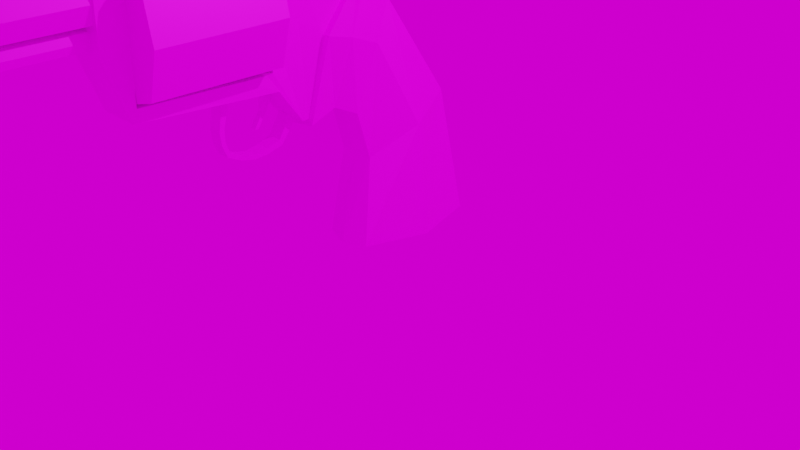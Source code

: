 # Source: Revolver.blend  (saved by Blender 3.2.14; exported with 4.5.12 LTS)
import bpy
from mathutils import Matrix  # noqa: F401  (used for matrix-valued properties, if any)

bpy.ops.wm.read_factory_settings(use_empty=True)
scene = bpy.context.scene
scene.name = 'Scene'

# ---- collections
col_collection = bpy.data.collections.new('Collection'); scene.collection.children.link(col_collection)

# ---- images (referenced by path relative to the original .blend; pixels are not part of the script)
import os
ASSET_DIR = os.environ.get("B2B_ASSET_DIR", "")  # directory of the original .blend (textures are referenced by path, not embedded)
HERE = os.path.dirname(os.path.abspath(__file__))  # packed textures are extracted next to this script under _unpacked/

def load_image(name, relpath, width, height, colorspace="sRGB"):
    """Load a texture the original file referenced (path relative to the .blend, or extracted next to this script)."""
    p = next((c for c in (os.path.join(HERE, relpath), os.path.join(ASSET_DIR, relpath)) if relpath and os.path.exists(c)), "")
    if p:
        img = bpy.data.images.load(p, check_existing=True)
        img.name = name
    else:  # same state as the original file: an image datablock whose file is absent (Cycles renders it pink)
        img = bpy.data.images.new(name, width, height)
        img.source = "FILE"
        img.filepath = "//" + (relpath or name)
    img.colorspace_settings.name = colorspace
    return img
img_revolvertexture_png_001 = load_image('RevolverTexture.png.001', 'RevolverTexture.png', 1024, 1024, 'sRGB')
img_pixeltexturegrid_128_png = load_image('PixelTextureGrid_128.png', 'PixelTextureGrid_256.png', 1024, 1024, 'sRGB')

# ---- materials (node trees are filled in below, after node groups)
mat_material_002 = bpy.data.materials.new('Material.002')
mat_material_002.use_transparent_shadow = False

# ---- material node trees
mat_material_002.use_nodes = True; mat_material_002.node_tree.nodes.clear()
_N = mat_material_002.node_tree.nodes; _L = mat_material_002.node_tree.links
n0 = _N.new('ShaderNodeOutputMaterial'); n0.name = 'Material Output'; n0.location = (300, 300)
n1 = _N.new('ShaderNodeBsdfPrincipled'); n1.name = 'Principled BSDF'; n1.location = (10, 300)
n1.distribution = 'GGX'
n1.subsurface_method = 'RANDOM_WALK_SKIN'
n1.inputs[1].default_value = 0.3937
n1.inputs[2].default_value = 0.4685
n1.inputs[3].default_value = 1.45
n1.inputs[11].default_value = 1.949
n1.inputs[13].default_value = 0.3307
n1.inputs[27].default_value = (0.0, 0.0, 0.0, 1.0)
n1.inputs[28].default_value = 1.0
n2 = _N.new('ShaderNodeTexImage'); n2.name = 'Image Texture'; n2.location = (-280, 280)
n2.image = img_revolvertexture_png_001
n2.interpolation = 'Closest'
n3 = _N.new('ShaderNodeMix'); n3.name = 'Mix'; n3.location = (-260, 180)
n3.data_type = 'RGBA'
n3.inputs[0].default_value = 0.3937
n3.inputs[7].default_value = (1.0, 1.0, 1.0, 1.0)
n4 = _N.new('ShaderNodeMix'); n4.name = 'Mix.001'; n4.location = (-160, 180)
n4.data_type = 'RGBA'
n4.inputs[0].default_value = 0.3543
n4.inputs[6].default_value = (1.0, 1.0, 1.0, 1.0)
_L.new(n1.outputs[0], n0.inputs[0])
_L.new(n2.outputs[0], n1.inputs[0])
_L.new(n2.outputs[0], n3.inputs[6])
_L.new(n3.outputs[2], n4.inputs[7])
_L.new(n4.outputs[2], n1.inputs[14])
n0.is_active_output = True

# ---- world
world_world = bpy.data.worlds.new('World'); scene.world = world_world
world_world.use_nodes = True; world_world.node_tree.nodes.clear()
_N = world_world.node_tree.nodes; _L = world_world.node_tree.links
n0 = _N.new('ShaderNodeOutputWorld'); n0.name = 'World Output'; n0.location = (300, 300)
n1 = _N.new('ShaderNodeBackground'); n1.name = 'Background'; n1.location = (10, 300)
n2 = _N.new('ShaderNodeTexImage'); n2.name = 'Image Texture'; n2.location = (-280, 275)
n2.image = img_pixeltexturegrid_128_png
n2.interpolation = 'Cubic'
_L.new(n1.outputs[0], n0.inputs[0])
_L.new(n2.outputs[0], n1.inputs[0])
n0.is_active_output = True
world_world.color = (0.05088, 0.05088, 0.05088)
world_world.use_sun_shadow = False
world_world.sun_shadow_jitter_overblur = 0.0

# ---- cameras
cam_camera = bpy.data.cameras.new('Camera')
cam_camera.clip_end = 100.0
cam_camera.ortho_scale = 7.314

# ---- lights
light_light = bpy.data.lights.new('Light', 'POINT')
light_light.transmission_factor = 0.0
light_light.energy = 1000.0
light_light.shadow_soft_size = 0.1
light_light.shadow_maximum_resolution = 0.006
light_light.use_absolute_resolution = True

# ---- meshes
me_cube = bpy.data.meshes.new('Cube')
me_cube.from_pydata([(0.2057, -1.46, 3.165), (0.1786, -1.317, 1.453), (-0.2028, -1.458, 3.156), (-0.1808, -1.316, 1.456), (0.2008, -1.348, 2.359), (-0.2028, -1.346, 2.355), (-0.1741, -1.246, 1.455), (0.1683, -1.246, 1.453), (0.1771, -0.7404, 2.579), (-0.1828, -0.7431, 2.574), (-0.2106, -1.084, 2.184), (0.2051, -1.084, 2.187), (-0.1881, -1.643, 2.43), (-0.2228, -2.966, 1.865), (-0.2305, -3.176, 3.151), (0.1951, -2.966, 1.865), (0.2016, -3.176, 3.151), (0.02335, -1.643, 2.43), (-0.2212, -2.923, 1.978), (-0.2283, -1.647, 1.978), (-0.184, -1.668, 3.099), (0.006908, -2.923, 1.978), (0.008655, -1.647, 1.978), (-0.2338, -2.926, 3.08), (0.0398, -1.668, 3.099), (0.008449, -2.926, 3.08), (0.1856, -2.918, 1.978), (0.2163, -1.642, 1.977), (0.2017, -1.663, 3.099), (0.1871, -2.921, 3.08), (0.1941, -1.638, 2.43), (0.006908, -2.071, 1.971), (0.07269, -1.477, 1.244), (-0.2294, -2.076, 1.824), (-0.0802, -1.477, 1.244), (-0.07235, -1.385, 1.503), (-0.07594, -2.042, 1.28), (0.06031, -2.042, 1.28), (0.2141, -2.076, 1.824), (0.01099, -1.385, 1.503), (-0.06489, -2.018, 1.317), (-0.07218, -1.506, 1.302), (-0.07068, -1.438, 1.545), (0.00589, -2.018, 1.317), (0.00589, -1.506, 1.302), (-0.06523, -1.996, 1.824), (0.0161, -1.438, 1.545), (0.0161, -1.996, 1.824), (0.06134, -2.016, 1.317), (0.07558, -1.504, 1.302), (0.08541, -1.436, 1.545), (0.07155, -1.994, 1.824), (0.08234, -1.384, 1.503), (-0.07208, -2.113, 1.53), (0.06649, -2.113, 1.53), (-0.06198, -2.063, 1.544), (0.01099, -2.063, 1.544), (0.06644, -2.062, 1.544), (-0.07367, -2.061, 1.822), (0.06958, -2.065, 1.822), (-0.07401, -2.096, 1.402), (0.0634, -2.096, 1.402), (-0.06344, -2.061, 1.433), (0.008442, -2.061, 1.433), (0.06389, -2.059, 1.433), (-0.07807, -1.763, 1.186), (0.00589, -1.769, 1.231), (-0.06853, -1.769, 1.231), (0.06846, -1.768, 1.231), (0.0665, -1.763, 1.186), (-0.07701, -1.906, 1.217), (0.00589, -1.901, 1.256), (-0.06671, -1.901, 1.256), (0.0649, -1.899, 1.256), (0.0634, -1.906, 1.217), (-0.07914, -1.62, 1.202), (0.00589, -1.638, 1.253), (-0.07036, -1.638, 1.253), (0.07202, -1.636, 1.253), (0.06959, -1.62, 1.202), (-0.231, -1.898, 1.814), (-0.06198, -1.896, 1.816), (0.0161, -1.896, 1.816), (0.07501, -1.894, 1.816), (0.2188, -1.898, 1.814), (-0.2326, -1.593, 1.804), (-0.06778, -1.625, 1.808), (0.0161, -1.625, 1.808), (0.08194, -1.624, 1.808), (0.2236, -1.593, 1.804), (-0.2329, -2.071, 1.971), (0.2086, -2.066, 1.971), (0.006908, -1.711, 1.968), (-0.2311, -1.711, 1.968), (0.2123, -1.706, 1.968), (0.006908, -1.93, 1.97), (-0.2359, -1.93, 1.97), (0.2143, -1.925, 1.969), (0.08333, -1.324, 1.461), (-0.0885, -1.324, 1.461), (-0.1673, -3.102, 2.669), (-0.173, -3.102, 2.998), (0.1394, -3.102, 2.669), (0.1442, -3.102, 2.998), (-0.1673, -4.005, 2.669), (-0.173, -4.005, 2.998), (0.1394, -4.005, 2.669), (0.1442, -4.005, 2.998), (-0.2125, -3.102, 2.833), (0.1842, -3.102, 2.833), (-0.2125, -4.005, 2.833), (0.1842, -4.005, 2.833), (-0.01441, -3.102, 3.042), (-0.0139, -3.102, 2.624), (-0.01441, -4.005, 3.042), (-0.01351, -4.003, 2.625), (-0.1416, -4.005, 2.833), (-0.1162, -4.005, 2.939), (0.1133, -4.005, 2.833), (0.08767, -4.005, 2.939), (-0.01432, -4.005, 2.968), (-0.01399, -4.005, 2.699), (-0.1126, -4.005, 2.727), (0.08458, -4.005, 2.727), (-0.2267, -3.176, 2.426), (-0.01399, -3.292, 2.699), (-0.1126, -3.292, 2.727), (-0.01432, -3.292, 2.968), (0.08767, -3.292, 2.939), (0.1133, -3.292, 2.833), (-0.1416, -3.292, 2.833), (-0.1162, -3.292, 2.939), (0.08458, -3.292, 2.727), (-0.01415, -3.292, 2.833), (0.1984, -3.176, 2.426), (-0.2275, -2.921, 2.428), (0.007678, -2.921, 2.428), (0.1864, -2.916, 2.428), (-0.04309, -2.93, 2.555), (0.03215, -2.93, 2.555), (-0.04176, -2.93, 2.477), (0.03101, -2.93, 2.477), (0.04161, -2.93, 2.516), (-0.05246, -2.93, 2.516), (-0.005362, -2.93, 2.466), (-0.005483, -2.93, 2.565), (0.4165, -1.673, 2.954), (-0.4284, -1.673, 2.954), (-0.4135, -1.673, 2.078), (0.4037, -1.673, 2.078), (0.5228, -1.673, 2.516), (-0.5337, -1.673, 2.516), (-0.004743, -1.673, 1.959), (-0.006102, -1.673, 3.073), (0.06421, -1.646, 2.588), (-0.07523, -1.646, 2.588), (-0.07276, -1.646, 2.443), (0.06209, -1.646, 2.443), (0.08175, -1.646, 2.516), (-0.09259, -1.646, 2.516), (-0.00531, -1.646, 2.424), (-0.005534, -1.646, 2.608), (-0.4284, -2.913, 2.954), (-0.4135, -2.913, 2.078), (0.4037, -2.913, 2.078), (0.5228, -2.913, 2.516), (-0.5337, -2.913, 2.516), (-0.004743, -2.913, 1.959), (-0.006102, -2.913, 3.073), (0.4165, -2.913, 2.954), (-0.08074, -4.001, 2.461), (-0.0832, -4.001, 2.605), (0.05412, -4.001, 2.461), (0.05623, -4.001, 2.605), (-0.1006, -4.001, 2.533), (0.07378, -4.001, 2.533), (-0.005422, -2.93, 2.516), (-0.01328, -4.001, 2.441), (-0.0134, -4.001, 2.533), (-0.0832, -3.1, 2.605), (0.05623, -3.1, 2.605), (-0.08074, -3.1, 2.461), (0.05412, -3.1, 2.461), (0.07378, -3.1, 2.533), (-0.1006, -3.1, 2.533), (-0.01328, -3.1, 2.441), (-0.005422, -1.646, 2.516), (0.112, -1.3, 3.033), (-0.1114, -1.3, 3.033), (0.09632, -0.8795, 3.35), (-0.1004, -0.8795, 3.35), (-0.08178, -1.371, 3.09), (0.08173, -1.371, 3.09), (-0.07373, -0.9254, 3.422), (0.07029, -0.9254, 3.422), (0.05876, -1.212, 2.967), (-0.05929, -1.212, 2.967), (0.0505, -1.026, 3.168), (-0.05348, -1.026, 3.168), (0.05876, -1.207, 2.843), (-0.05929, -1.207, 2.843), (0.0505, -1.057, 2.886), (-0.05348, -1.057, 2.886), (0.05876, -1.34, 2.711), (-0.05929, -1.34, 2.711), (0.0505, -0.8933, 2.749), (-0.05348, -0.8933, 2.749), (-0.04595, -1.311, 2.507), (0.04514, -1.311, 2.507), (-0.04146, -0.8681, 2.53), (0.03877, -0.8681, 2.53), (-0.1059, -1.052, 3.165), (0.1041, -1.052, 3.165), (-0.07776, -1.101, 3.234), (0.07601, -1.101, 3.234), (-0.05638, -1.119, 3.067), (0.05463, -1.119, 3.067), (-0.05638, -1.127, 2.876), (0.05463, -1.127, 2.876), (-0.05638, -1.124, 2.72), (0.05463, -1.124, 2.72), (-0.04371, -1.138, 2.441), (0.04196, -1.138, 2.441), (0.1002, -0.9659, 3.257), (0.07315, -1.017, 3.327), (0.05257, -1.072, 3.117), (0.05257, -1.087, 2.892), (0.05257, -1.017, 2.722), (0.04036, -1.012, 2.443), (-0.1031, -0.9659, 3.257), (-0.07574, -1.017, 3.327), (-0.05493, -1.072, 3.117), (-0.05493, -1.087, 2.892), (-0.05493, -1.017, 2.722), (-0.04259, -1.012, 2.443), (0.03083, -3.162, 3.138), (-0.05477, -3.162, 3.138), (0.02917, -4.0, 3.238), (-0.05133, -4.0, 3.238), (0.03083, -3.162, 2.99), (-0.05477, -3.162, 2.99), (0.02917, -4.0, 3.009), (-0.05133, -4.0, 3.009), (-0.002147, -1.316, 1.456), (0.001244, -1.46, 3.165), (-0.002993, -0.7404, 2.579), (-0.003952, -1.246, 1.455), (-0.01442, -3.176, 3.151), (-0.01388, -2.966, 1.865), (-0.003755, -1.477, 1.244), (-0.007816, -2.042, 1.28), (-0.002795, -2.113, 1.53), (-0.002047, -2.063, 1.822), (-0.005306, -2.096, 1.402), (-0.005786, -1.763, 1.186), (-0.006801, -1.906, 1.217), (-0.00477, -1.62, 1.202), (-0.007649, -2.076, 1.824), (-0.002588, -1.324, 1.461), (-0.01415, -3.176, 2.426), (-0.03336, -1.692, 1.438), (0.03216, -1.692, 1.438), (-0.03013, -1.589, 1.83), (0.02758, -1.589, 1.83), (-0.03174, -1.596, 1.577), (0.02987, -1.596, 1.577), (0.02872, -1.527, 1.73), (-0.03094, -1.527, 1.73), (0.03216, -1.731, 1.442), (-0.03336, -1.731, 1.442), (-0.03174, -1.635, 1.581), (0.02758, -1.674, 1.834), (0.02872, -1.626, 1.707), (-0.03013, -1.674, 1.834), (-0.03094, -1.626, 1.707), (0.02987, -1.635, 1.581), (0.2078, -1.243, 1.395), (-0.2437, -1.243, 1.398), (0.2314, -0.7175, 2.609), (-0.2244, -0.7175, 2.609), (0.1312, -0.9171, 1.464), (-0.1388, -0.9186, 1.467), (0.2138, -0.6218, 2.533), (-0.2214, -0.6218, 2.533), (0.1805, -0.6912, 1.36), (-0.1881, -0.6912, 1.36), (0.197, -0.3231, 2.374), (-0.2046, -0.3231, 2.374), (0.1845, -0.5496, 0.8862), (-0.1921, -0.5496, 0.8862), (0.2175, 0.3497, 1.358), (-0.2251, 0.3497, 1.358), (0.25, -0.6724, 0.0136), (-0.2576, -0.6724, 0.0136), (0.2293, 0.6491, 0.0119), (-0.2368, 0.6491, 0.0119), (0.2765, -1.079, 2.187), (-0.2689, -1.079, 2.185), (0.2729, -0.8106, 2.122), (-0.2716, -0.8134, 2.12), (0.2546, -0.4988, 1.999), (-0.2622, -0.4988, 1.999), (0.3448, -0.06788, 1.14), (-0.3524, -0.06788, 1.14), (0.3448, 0.05147, -0.05675), (-0.3524, 0.05147, -0.05675), (-0.1741, -1.246, 1.455), (0.1683, -1.246, 1.453), (0.1771, -0.7404, 2.579), (-0.1828, -0.7431, 2.574), (-0.2106, -1.084, 2.184), (0.2051, -1.084, 2.187), (-0.01916, -1.245, 1.364), (0.003468, -0.6605, 2.667), (-0.004743, -0.9531, 1.42), (-0.00379, -0.55, 2.597), (-0.00379, -0.7076, 1.352), (-0.00379, -0.2513, 2.438), (-0.00379, -0.5659, 0.8781), (-0.00379, 0.4215, 1.421), (-0.00379, -0.7558, -0.0007673), (-0.00379, 0.7454, 0.05418), (-0.00379, 0.07898, -0.1042), (-0.002993, -0.7404, 2.579), (-0.003952, -1.246, 1.455)], [], [(259, 248, 15, 134), (0, 4, 11, 8), (3, 5, 10, 6), (5, 2, 9, 10), (4, 1, 7, 11), (244, 0, 8, 245), (84, 97, 91, 38), (13, 18, 90, 33), (244, 247, 16, 0), (5, 3, 19, 12), (14, 2, 20, 23), (124, 14, 23, 135), (135, 23, 25, 136), (23, 20, 24, 25), (12, 19, 22, 17), (90, 18, 21, 31), (136, 25, 29, 137), (25, 24, 28, 29), (31, 21, 26, 91), (17, 22, 27, 30), (38, 91, 26, 15), (134, 15, 26, 137), (16, 29, 28, 0), (4, 0, 28, 30), (1, 4, 30, 27), (24, 17, 30, 28), (20, 12, 17, 24), (2, 5, 12, 20), (253, 250, 37, 61), (256, 249, 32, 79), (85, 93, 19, 3), (45, 58, 33), (58, 45, 55, 53), (85, 3, 42, 86), (35, 41, 44, 39), (72, 40, 43, 71), (55, 45, 47, 56), (86, 42, 46, 87), (71, 43, 48, 73), (39, 44, 49, 52), (74, 73, 48, 37), (87, 46, 50, 88), (46, 39, 52, 50), (42, 35, 39, 46), (75, 77, 41, 34), (61, 37, 48, 64), (56, 47, 51, 57), (63, 56, 57, 64), (62, 55, 56, 63), (60, 53, 55, 62), (252, 251, 54, 59), (257, 252, 59, 38), (38, 59, 51), (36, 60, 62, 40), (40, 62, 63, 43), (43, 63, 64, 48), (54, 61, 64, 57), (251, 253, 61, 54), (70, 72, 67, 65), (79, 78, 68, 69), (76, 66, 68, 78), (77, 67, 66, 76), (255, 254, 69, 74), (250, 255, 74, 37), (36, 40, 72, 70), (69, 68, 73, 74), (66, 71, 73, 68), (67, 72, 71, 66), (41, 77, 76, 44), (44, 76, 78, 49), (32, 49, 78, 79), (65, 67, 77, 75), (254, 256, 79, 69), (33, 80, 81, 45), (45, 81, 82, 47), (47, 82, 83, 51), (38, 51, 83, 84), (82, 87, 88, 83), (81, 86, 87, 82), (80, 85, 86, 81), (84, 83, 88, 89), (95, 31, 91, 97), (96, 90, 31, 95), (19, 93, 92, 22), (80, 96, 93, 85), (89, 88, 50, 1), (33, 90, 96, 80), (93, 96, 95, 92), (92, 95, 97, 94), (89, 94, 97, 84), (258, 98, 32, 249), (243, 1, 98, 258), (52, 98, 1, 50), (49, 32, 98, 52), (35, 42, 3, 99), (41, 35, 99, 34), (248, 13, 33, 257), (243, 3, 6, 246), (120, 117, 131, 127), (114, 105, 117, 120), (112, 101, 105, 114), (108, 100, 104, 110), (113, 102, 106, 115), (109, 103, 107, 111), (102, 109, 111, 106), (101, 108, 110, 105), (105, 110, 116, 117), (118, 119, 128, 129), (122, 121, 125, 126), (106, 111, 118, 123), (100, 113, 115, 104), (103, 112, 114, 107), (107, 114, 120, 119), (116, 122, 126, 130), (104, 115, 121, 122), (111, 107, 119, 118), (110, 104, 122, 116), (115, 106, 123, 121), (130, 126, 125, 133), (131, 130, 133, 127), (127, 133, 129, 128), (133, 125, 132, 129), (123, 118, 129, 132), (117, 116, 130, 131), (121, 123, 132, 125), (119, 120, 127, 128), (16, 134, 137, 29), (21, 136, 137, 26), (18, 135, 136, 21), (13, 124, 135, 18), (247, 259, 134, 16), (169, 168, 145, 139), (163, 167, 144, 140), (162, 166, 143, 138), (164, 165, 142, 141), (165, 169, 139, 142), (167, 164, 141, 144), (166, 163, 140, 143), (148, 163, 166, 151), (149, 164, 167, 152), (169, 165, 150, 146), (150, 165, 164, 149), (151, 166, 162, 147), (152, 167, 163, 148), (153, 168, 169, 146), (154, 161, 153, 146), (156, 160, 152, 148), (155, 159, 151, 147), (157, 158, 150, 149), (158, 154, 146, 150), (160, 157, 149, 152), (159, 156, 148, 151), (161, 155, 147, 153), (176, 142, 139, 145), (176, 143, 140, 144), (144, 141, 142, 176), (158, 186, 161, 154), (159, 186, 160, 156), (1, 27, 94, 89), (22, 92, 94, 27), (51, 59, 54, 57), (113, 179, 171, 115), (184, 181, 170, 174), (185, 182, 172, 177), (183, 180, 173, 175), (182, 183, 175, 172), (179, 184, 174, 171), (181, 185, 177, 170), (180, 113, 115, 173), (177, 172, 175, 178), (174, 178, 115, 171), (178, 174, 170, 177), (115, 178, 175, 173), (160, 186, 158, 157), (145, 138, 143, 176), (155, 161, 186, 159), (212, 187, 195, 216), (230, 224, 194, 193), (223, 189, 194, 224), (188, 187, 192, 191), (189, 190, 193, 194), (211, 188, 191, 213), (187, 188, 196, 195), (190, 189, 197, 198), (229, 190, 198, 231), (198, 197, 201, 202), (231, 198, 202, 232), (216, 195, 199, 218), (195, 196, 200, 199), (218, 199, 203, 220), (199, 200, 204, 203), (202, 201, 205, 206), (232, 202, 206, 233), (206, 205, 210, 209), (234, 209, 210, 228), (233, 206, 209, 234), (220, 203, 208, 222), (203, 204, 207, 208), (227, 220, 222, 228), (204, 219, 221, 207), (207, 221, 222, 208), (200, 217, 219, 204), (226, 218, 220, 227), (225, 216, 218, 226), (196, 215, 217, 200), (188, 211, 215, 196), (229, 211, 213, 230), (187, 212, 214, 192), (191, 192, 214, 213), (223, 212, 216, 225), (189, 223, 225, 197), (190, 229, 230, 193), (197, 225, 226, 201), (201, 226, 227, 205), (205, 227, 228, 210), (219, 233, 234, 221), (221, 234, 228, 222), (217, 232, 233, 219), (215, 231, 232, 217), (211, 229, 231, 215), (212, 223, 224, 214), (213, 214, 224, 230), (235, 236, 238, 237), (237, 238, 242, 241), (238, 236, 240, 242), (235, 237, 241, 239), (147, 162, 168, 153), (14, 124, 259, 247), (1, 243, 246, 7), (15, 248, 257, 38), (3, 243, 258, 99), (99, 258, 249, 34), (65, 75, 256, 254), (36, 70, 255, 250), (70, 65, 254, 255), (53, 60, 253, 251), (33, 58, 252, 257), (58, 53, 251, 252), (75, 34, 249, 256), (60, 36, 250, 253), (2, 14, 247, 244), (2, 244, 245, 9), (124, 13, 248, 259), (168, 162, 138, 145), (267, 262, 263, 266), (260, 264, 265, 261), (264, 267, 266, 265), (274, 272, 271, 273), (269, 268, 275, 270), (270, 275, 272, 274), (265, 266, 272, 275), (261, 265, 275, 268), (264, 260, 269, 270), (262, 267, 274, 273), (267, 264, 270, 274), (266, 263, 271, 272), (260, 261, 268, 269), (324, 306, 277, 312), (297, 279, 283, 299), (323, 308, 278, 313), (311, 307, 276, 296), (310, 309, 279, 297), (315, 282, 286, 317), (312, 277, 281, 314), (313, 278, 282, 315), (296, 276, 280, 298), (317, 286, 290, 319), (298, 280, 284, 300), (299, 283, 287, 301), (314, 281, 285, 316), (302, 288, 292, 304), (300, 284, 288, 302), (301, 287, 291, 303), (316, 285, 289, 318), (322, 321, 294, 304), (303, 291, 295, 305), (318, 289, 293, 320), (319, 290, 294, 321), (289, 303, 305, 293), (320, 322, 304, 292), (285, 301, 303, 289), (286, 300, 302, 290), (290, 302, 304, 294), (281, 299, 301, 285), (282, 298, 300, 286), (278, 296, 298, 282), (306, 310, 297, 277), (308, 311, 296, 278), (277, 297, 299, 281), (293, 305, 322, 320), (291, 319, 321, 295), (288, 318, 320, 292), (305, 295, 321, 322), (284, 316, 318, 288), (280, 314, 316, 284), (287, 317, 319, 291), (279, 313, 315, 283), (276, 312, 314, 280), (283, 315, 317, 287), (309, 323, 313, 279), (307, 324, 312, 276)])
_uv = me_cube.uv_layers.new(name='UVMap')
_uv.uv.foreach_set('vector', [0.8484, 0.8753, 0.7794, 0.8753, 0.7794, 0.8512, 0.8484, 0.8509, 0.1349, 0.3015, 0.1191, 0.415, 0.08174, 0.4391, 0.03356, 0.3836, 0.1099, 0.004518, 0.1174, 0.1316, 0.07981, 0.1083, 0.1, 0.004653, 0.1174, 0.1316, 0.1351, 0.2441, 0.03292, 0.1643, 0.07981, 0.1083, 0.1191, 0.415, 0.1137, 0.5429, 0.1036, 0.543, 0.08174, 0.4391, 0.1353, 0.2728, 0.1349, 0.3015, 0.004518, 0.2948, 0.005042, 0.2694, 0.1968, 0.4922, 0.2006, 0.4702, 0.2204, 0.4697, 0.222, 0.4905, 0.3462, 0.05994, 0.34, 0.07605, 0.2189, 0.07573, 0.2196, 0.05481, 0.1353, 0.2728, 0.3765, 0.2724, 0.3763, 0.3029, 0.1349, 0.3015, 0.1174, 0.1316, 0.1099, 0.004518, 0.159, 0.07725, 0.1594, 0.1415, 0.3767, 0.242, 0.1351, 0.2441, 0.1645, 0.2351, 0.3414, 0.2321, 0.3763, 0.1394, 0.3767, 0.242, 0.3414, 0.2321, 0.3402, 0.1398, 0.8267, 0.347, 0.8272, 0.4015, 0.8069, 0.4014, 0.8071, 0.347, 0.8272, 0.004761, 0.8217, 0.1096, 0.8031, 0.1095, 0.807, 0.004518, 0.8221, 0.1653, 0.8256, 0.203, 0.8058, 0.2032, 0.8045, 0.1654, 0.8263, 0.2384, 0.8262, 0.3095, 0.8072, 0.3096, 0.8063, 0.2387, 0.8071, 0.347, 0.8069, 0.4014, 0.792, 0.4014, 0.7921, 0.347, 0.807, 0.004518, 0.8031, 0.1095, 0.7896, 0.1096, 0.7921, 0.004734, 0.8063, 0.2387, 0.8072, 0.3096, 0.7923, 0.3095, 0.7895, 0.2385, 0.8045, 0.1654, 0.8058, 0.2032, 0.7884, 0.2031, 0.7903, 0.1654, 0.222, 0.4905, 0.2204, 0.4697, 0.3405, 0.4681, 0.3475, 0.484, 0.3767, 0.405, 0.3475, 0.484, 0.3405, 0.4681, 0.3401, 0.4049, 0.3763, 0.3029, 0.3404, 0.3132, 0.1635, 0.3107, 0.1349, 0.3015, 0.1191, 0.415, 0.1349, 0.3015, 0.1635, 0.3107, 0.1601, 0.405, 0.1137, 0.5429, 0.1191, 0.415, 0.1601, 0.405, 0.1606, 0.4691, 0.8031, 0.1095, 0.8045, 0.1654, 0.7903, 0.1654, 0.7896, 0.1096, 0.8217, 0.1096, 0.8221, 0.1653, 0.8045, 0.1654, 0.8031, 0.1095, 0.1351, 0.2441, 0.1174, 0.1316, 0.1594, 0.1415, 0.1645, 0.2351, 0.2207, 0.8285, 0.2423, 0.8282, 0.2422, 0.8391, 0.2207, 0.8395, 0.3129, 0.8289, 0.3368, 0.8291, 0.3368, 0.8414, 0.3128, 0.8408, 0.1511, 0.05265, 0.1681, 0.0757, 0.159, 0.07725, 0.1099, 0.004518, 0.6675, 0.8825, 0.675, 0.8834, 0.6768, 0.9014, 0.9802, 0.27, 0.985, 0.2779, 0.9461, 0.2894, 0.9408, 0.2841, 0.6212, 0.9023, 0.5699, 0.8963, 0.5869, 0.8831, 0.6243, 0.8829, 0.9726, 0.7303, 0.9726, 0.7634, 0.9616, 0.7634, 0.9609, 0.7303, 0.9722, 0.8208, 0.972, 0.8394, 0.9621, 0.8394, 0.962, 0.8209, 0.9715, 0.8725, 0.9715, 0.9131, 0.96, 0.913, 0.9612, 0.8724, 0.6243, 0.8829, 0.5869, 0.8831, 0.5869, 0.8732, 0.6243, 0.873, 0.962, 0.8209, 0.9621, 0.8394, 0.9543, 0.8393, 0.9537, 0.8207, 0.9609, 0.7303, 0.9616, 0.7634, 0.9518, 0.7633, 0.9508, 0.7302, 0.9255, 0.4832, 0.9308, 0.4849, 0.9308, 0.5036, 0.9244, 0.5043, 0.6243, 0.873, 0.5869, 0.8732, 0.5868, 0.8653, 0.6241, 0.8653, 0.5869, 0.8732, 0.5791, 0.8738, 0.579, 0.8655, 0.5868, 0.8653, 0.5869, 0.8831, 0.5792, 0.8834, 0.5791, 0.8738, 0.5869, 0.8732, 0.9323, 0.3681, 0.9377, 0.3625, 0.9521, 0.3761, 0.9467, 0.3835, 0.9362, 0.5192, 0.9244, 0.5043, 0.9308, 0.5036, 0.9425, 0.5165, 0.9612, 0.8724, 0.96, 0.913, 0.9522, 0.913, 0.9534, 0.8724, 0.9617, 0.8569, 0.9612, 0.8724, 0.9534, 0.8724, 0.9539, 0.8568, 0.9718, 0.8569, 0.9715, 0.8725, 0.9612, 0.8724, 0.9617, 0.8569, 0.9263, 0.295, 0.9408, 0.2841, 0.9461, 0.2894, 0.9327, 0.2974, 0.1525, 0.8288, 0.2001, 0.8289, 0.2, 0.84, 0.1525, 0.8403, 0.6768, 0.8758, 0.6753, 0.8752, 0.6755, 0.8669, 0.6768, 0.8503, 0.6768, 0.8503, 0.6755, 0.8669, 0.6673, 0.8667, 0.9148, 0.3101, 0.9263, 0.295, 0.9327, 0.2974, 0.9213, 0.3106, 0.972, 0.8394, 0.9718, 0.8569, 0.9617, 0.8569, 0.9621, 0.8394, 0.9621, 0.8394, 0.9617, 0.8569, 0.9539, 0.8568, 0.9543, 0.8393, 0.951, 0.5297, 0.9362, 0.5192, 0.9425, 0.5165, 0.9561, 0.5241, 0.2001, 0.8289, 0.2207, 0.8285, 0.2207, 0.8395, 0.2, 0.84, 0.9159, 0.3311, 0.9213, 0.3292, 0.9266, 0.3473, 0.9213, 0.3511, 0.9424, 0.4465, 0.9478, 0.4519, 0.9364, 0.4669, 0.9311, 0.4634, 0.9617, 0.7832, 0.9619, 0.802, 0.953, 0.8018, 0.9524, 0.7831, 0.9725, 0.7832, 0.9723, 0.802, 0.9619, 0.802, 0.9617, 0.7832, 0.2663, 0.8284, 0.2898, 0.8287, 0.2897, 0.8402, 0.2663, 0.8397, 0.2423, 0.8282, 0.2663, 0.8284, 0.2663, 0.8397, 0.2422, 0.8391, 0.9148, 0.3101, 0.9213, 0.3106, 0.9213, 0.3292, 0.9159, 0.3311, 0.9311, 0.4634, 0.9364, 0.4669, 0.9308, 0.4849, 0.9255, 0.4832, 0.9619, 0.802, 0.962, 0.8209, 0.9537, 0.8207, 0.953, 0.8018, 0.9723, 0.802, 0.9722, 0.8208, 0.962, 0.8209, 0.9619, 0.802, 0.9726, 0.7634, 0.9725, 0.7832, 0.9617, 0.7832, 0.9616, 0.7634, 0.9616, 0.7634, 0.9617, 0.7832, 0.9524, 0.7831, 0.9518, 0.7633, 0.9571, 0.4315, 0.9625, 0.4387, 0.9478, 0.4519, 0.9424, 0.4465, 0.9213, 0.3511, 0.9266, 0.3473, 0.9377, 0.3625, 0.9323, 0.3681, 0.2898, 0.8287, 0.3129, 0.8289, 0.3128, 0.8408, 0.2897, 0.8402, 0.6768, 0.9014, 0.6562, 0.9016, 0.656, 0.8821, 0.6675, 0.8825, 0.6675, 0.8825, 0.656, 0.8821, 0.656, 0.8731, 0.6675, 0.8731, 0.6675, 0.8731, 0.656, 0.8731, 0.6558, 0.8662, 0.6673, 0.8667, 0.6768, 0.8503, 0.6673, 0.8667, 0.6558, 0.8662, 0.6562, 0.8497, 0.656, 0.8731, 0.6243, 0.873, 0.6241, 0.8653, 0.6558, 0.8662, 0.656, 0.8821, 0.6243, 0.8829, 0.6243, 0.873, 0.656, 0.8731, 0.6562, 0.9016, 0.6212, 0.9023, 0.6243, 0.8829, 0.656, 0.8821, 0.6562, 0.8497, 0.6558, 0.8662, 0.6241, 0.8653, 0.6211, 0.8487, 0.8062, 0.227, 0.8063, 0.2387, 0.7895, 0.2385, 0.7889, 0.2268, 0.8264, 0.2267, 0.8263, 0.2384, 0.8063, 0.2387, 0.8062, 0.227, 0.8256, 0.203, 0.8259, 0.2084, 0.806, 0.2086, 0.8058, 0.2032, 0.1943, 0.05348, 0.1991, 0.0754, 0.1681, 0.0757, 0.1511, 0.05265, 0.6211, 0.8487, 0.6241, 0.8653, 0.5868, 0.8653, 0.5696, 0.8541, 0.2196, 0.05481, 0.2189, 0.07573, 0.1991, 0.0754, 0.1943, 0.05348, 0.8259, 0.2084, 0.8264, 0.2267, 0.8062, 0.227, 0.806, 0.2086, 0.806, 0.2086, 0.8062, 0.227, 0.7889, 0.2268, 0.7888, 0.2085, 0.1538, 0.4939, 0.1697, 0.4706, 0.2006, 0.4702, 0.1968, 0.4922, 0.3793, 0.8294, 0.3793, 0.8432, 0.3368, 0.8414, 0.3368, 0.8291, 0.3809, 0.8295, 0.3809, 0.8585, 0.3793, 0.8432, 0.3793, 0.8294, 0.579, 0.8655, 0.5706, 0.8652, 0.5696, 0.8541, 0.5868, 0.8653, 0.9625, 0.4387, 0.9571, 0.4315, 0.9942, 0.4266, 0.9955, 0.4368, 0.5792, 0.8834, 0.5869, 0.8831, 0.5699, 0.8963, 0.5707, 0.8856, 0.9521, 0.3761, 0.985, 0.3788, 0.9836, 0.3894, 0.9467, 0.3835, 0.7794, 0.8765, 0.7794, 0.9006, 0.6768, 0.9014, 0.6768, 0.8758, 0.3809, 0.8295, 0.381, 0.8009, 0.3921, 0.8019, 0.3921, 0.8292, 0.8362, 0.01944, 0.8362, 0.004518, 0.9587, 0.004518, 0.9587, 0.01944, 0.8525, 0.9113, 0.8757, 0.9114, 0.8702, 0.9215, 0.8553, 0.9214, 0.918, 0.5195, 0.918, 0.543, 0.7891, 0.543, 0.7891, 0.5195, 0.918, 0.5664, 0.918, 0.5898, 0.7891, 0.5898, 0.7891, 0.5664, 0.918, 0.4258, 0.918, 0.4492, 0.7891, 0.4492, 0.7891, 0.4258, 0.918, 0.4727, 0.918, 0.4961, 0.7891, 0.4961, 0.7891, 0.4727, 0.918, 0.4492, 0.918, 0.4727, 0.7891, 0.4727, 0.7891, 0.4492, 0.918, 0.543, 0.918, 0.5664, 0.7891, 0.5664, 0.7891, 0.543, 0.8757, 0.9114, 0.8872, 0.9323, 0.8776, 0.935, 0.8702, 0.9215, 0.8362, 0.04971, 0.8362, 0.03438, 0.9587, 0.03438, 0.9587, 0.04971, 0.8362, 0.09411, 0.8362, 0.07963, 0.9587, 0.07963, 0.9587, 0.09411, 0.8455, 0.9678, 0.8333, 0.9471, 0.8429, 0.9445, 0.8508, 0.9578, 0.918, 0.5898, 0.918, 0.6133, 0.7891, 0.6133, 0.7891, 0.5898, 0.918, 0.4961, 0.918, 0.5195, 0.7891, 0.5195, 0.7891, 0.4961, 0.8326, 0.9233, 0.8525, 0.9113, 0.8553, 0.9214, 0.8425, 0.9291, 0.8362, 0.1096, 0.8362, 0.09411, 0.9587, 0.09411, 0.9587, 0.1096, 0.8872, 0.9564, 0.868, 0.9681, 0.8653, 0.958, 0.8776, 0.9504, 0.8333, 0.9471, 0.8326, 0.9233, 0.8425, 0.9291, 0.8429, 0.9445, 0.8872, 0.9323, 0.8872, 0.9564, 0.8776, 0.9504, 0.8776, 0.935, 0.868, 0.9681, 0.8455, 0.9678, 0.8508, 0.9578, 0.8653, 0.958, 0.9314, 0.9248, 0.9314, 0.9403, 0.919, 0.9478, 0.9141, 0.9296, 0.924, 0.9114, 0.9314, 0.9248, 0.9141, 0.9296, 0.9091, 0.9113, 0.9091, 0.9113, 0.9141, 0.9296, 0.8967, 0.9343, 0.8963, 0.919, 0.9141, 0.9296, 0.919, 0.9478, 0.9046, 0.9476, 0.8967, 0.9343, 0.8362, 0.06516, 0.8362, 0.04971, 0.9587, 0.04971, 0.9587, 0.06516, 0.8362, 0.1249, 0.8362, 0.1096, 0.9587, 0.1096, 0.9587, 0.1249, 0.8362, 0.07963, 0.8362, 0.06516, 0.9587, 0.06516, 0.9587, 0.07963, 0.8362, 0.03438, 0.8362, 0.01944, 0.9587, 0.01944, 0.9587, 0.03438, 0.3763, 0.3029, 0.3767, 0.405, 0.3401, 0.4049, 0.3404, 0.3132, 0.8072, 0.3096, 0.8071, 0.347, 0.7921, 0.347, 0.7923, 0.3095, 0.8262, 0.3095, 0.8267, 0.347, 0.8071, 0.347, 0.8072, 0.3096, 0.3462, 0.05994, 0.3763, 0.1394, 0.3402, 0.1398, 0.34, 0.07605, 0.9319, 0.8754, 0.8484, 0.8753, 0.8484, 0.8509, 0.9319, 0.8505, 0.272, 0.5756, 0.3653, 0.5497, 0.3648, 0.6616, 0.3565, 0.6639, 0.4545, 0.7694, 0.3642, 0.7953, 0.3647, 0.6834, 0.3728, 0.6811, 0.4584, 0.5762, 0.4813, 0.6729, 0.3751, 0.6725, 0.3731, 0.6639, 0.2742, 0.7688, 0.2483, 0.6721, 0.3544, 0.6725, 0.3567, 0.6811, 0.2483, 0.6721, 0.272, 0.5756, 0.3565, 0.6639, 0.3544, 0.6725, 0.3642, 0.7953, 0.2742, 0.7688, 0.3567, 0.6811, 0.3647, 0.6834, 0.4813, 0.6729, 0.4545, 0.7694, 0.3728, 0.6811, 0.3751, 0.6725, 0.3867, 0.1211, 0.5625, 0.1211, 0.5625, 0.1875, 0.3867, 0.1875, 0.3867, 0.0, 0.5625, 0.0, 0.5625, 0.05859, 0.3867, 0.05859, 0.5625, 0.3789, 0.5625, 0.4453, 0.3867, 0.4453, 0.3867, 0.3789, 0.3867, 0.4453, 0.5625, 0.4453, 0.5625, 0.5078, 0.3867, 0.5078, 0.3867, 0.1875, 0.5625, 0.1875, 0.5625, 0.2539, 0.3867, 0.2539, 0.3867, 0.05859, 0.5625, 0.05859, 0.5625, 0.1211, 0.3867, 0.1211, 0.3867, 0.3164, 0.5625, 0.3164, 0.5625, 0.3789, 0.3867, 0.3789, 0.1059, 0.691, 0.1213, 0.6952, 0.1223, 0.7978, 0.02887, 0.7724, 0.1358, 0.6588, 0.1209, 0.6547, 0.1199, 0.552, 0.2103, 0.5774, 0.1366, 0.6907, 0.1403, 0.6747, 0.2377, 0.6739, 0.2153, 0.7707, 0.1061, 0.6591, 0.1019, 0.6751, 0.004518, 0.6759, 0.02997, 0.579, 0.1019, 0.6751, 0.1059, 0.691, 0.02887, 0.7724, 0.004518, 0.6759, 0.1209, 0.6547, 0.1061, 0.6591, 0.02997, 0.579, 0.1199, 0.552, 0.1403, 0.6747, 0.1358, 0.6588, 0.2103, 0.5774, 0.2377, 0.6739, 0.1213, 0.6952, 0.1366, 0.6907, 0.2153, 0.7707, 0.1223, 0.7978, 0.3648, 0.6725, 0.3544, 0.6725, 0.3565, 0.6639, 0.3648, 0.6616, 0.3648, 0.6725, 0.3751, 0.6725, 0.3728, 0.6811, 0.3647, 0.6834, 0.3647, 0.6834, 0.3567, 0.6811, 0.3544, 0.6725, 0.3648, 0.6725, 0.1019, 0.6751, 0.1211, 0.6749, 0.1213, 0.6952, 0.1059, 0.691, 0.1403, 0.6747, 0.1211, 0.6749, 0.1209, 0.6547, 0.1358, 0.6588, 0.1137, 0.5429, 0.1606, 0.4691, 0.1697, 0.4706, 0.1538, 0.4939, 0.8058, 0.2032, 0.806, 0.2086, 0.7888, 0.2085, 0.7884, 0.2031, 0.9955, 0.534, 0.9906, 0.5428, 0.951, 0.5297, 0.9561, 0.5241, 0.8363, 0.1339, 0.8464, 0.134, 0.8464, 0.261, 0.8362, 0.261, 0.8569, 0.134, 0.8674, 0.134, 0.8674, 0.261, 0.8569, 0.261, 0.8773, 0.134, 0.8872, 0.134, 0.8872, 0.261, 0.8774, 0.261, 0.8978, 0.134, 0.9083, 0.134, 0.9083, 0.261, 0.8978, 0.261, 0.8872, 0.134, 0.8978, 0.134, 0.8978, 0.261, 0.8872, 0.261, 0.8464, 0.134, 0.8569, 0.134, 0.8569, 0.261, 0.8464, 0.261, 0.8674, 0.134, 0.8773, 0.134, 0.8774, 0.261, 0.8674, 0.261, 0.9083, 0.134, 0.9185, 0.1339, 0.9185, 0.261, 0.9083, 0.261, 0.961, 0.224, 0.9515, 0.2213, 0.9487, 0.2112, 0.961, 0.2111, 0.9732, 0.211, 0.961, 0.2111, 0.9609, 0.1981, 0.9707, 0.2008, 0.961, 0.2111, 0.9732, 0.211, 0.9705, 0.2212, 0.961, 0.224, 0.9609, 0.1981, 0.961, 0.2111, 0.9487, 0.2112, 0.9511, 0.2009, 0.1209, 0.6547, 0.1211, 0.6749, 0.1019, 0.6751, 0.1061, 0.6591, 0.3648, 0.6616, 0.3731, 0.6639, 0.3751, 0.6725, 0.3648, 0.6725, 0.1366, 0.6907, 0.1213, 0.6952, 0.1211, 0.6749, 0.1403, 0.6747, 0.5347, 0.8173, 0.5, 0.7982, 0.5133, 0.7873, 0.5271, 0.8009, 0.6589, 0.9377, 0.6589, 0.9168, 0.6775, 0.9172, 0.6775, 0.9375, 0.5469, 0.8303, 0.5592, 0.8433, 0.5524, 0.8539, 0.5394, 0.8406, 0.5851, 0.9428, 0.5851, 0.9113, 0.598, 0.9155, 0.598, 0.9386, 0.6895, 0.9135, 0.6895, 0.9412, 0.6775, 0.9375, 0.6775, 0.9172, 0.8813, 0.3067, 0.8466, 0.3257, 0.8362, 0.3171, 0.8741, 0.2965, 0.5851, 0.9113, 0.5851, 0.9428, 0.5696, 0.9354, 0.5696, 0.9188, 0.6895, 0.9412, 0.6895, 0.9135, 0.7225, 0.9199, 0.7225, 0.9346, 0.7074, 0.9418, 0.6895, 0.9412, 0.7225, 0.9346, 0.7322, 0.9349, 0.7225, 0.9346, 0.7225, 0.9199, 0.7624, 0.9199, 0.7624, 0.9346, 0.8805, 0.3162, 0.8874, 0.3094, 0.8813, 0.3489, 0.877, 0.3479, 0.5271, 0.8009, 0.5133, 0.7873, 0.5133, 0.7699, 0.5248, 0.774, 0.9377, 0.8322, 0.921, 0.8322, 0.921, 0.8148, 0.9377, 0.8148, 0.5248, 0.774, 0.5133, 0.7699, 0.4938, 0.7521, 0.5243, 0.7521, 0.4639, 0.5124, 0.4805, 0.5124, 0.4805, 0.5388, 0.4639, 0.5388, 0.7624, 0.9346, 0.7624, 0.9199, 0.7925, 0.9199, 0.7925, 0.9346, 0.877, 0.3479, 0.8813, 0.3489, 0.9035, 0.3692, 0.8859, 0.3723, 0.7925, 0.9346, 0.7925, 0.9199, 0.8236, 0.9216, 0.8236, 0.9329, 0.4094, 0.5247, 0.3858, 0.5246, 0.3858, 0.5133, 0.4094, 0.5131, 0.8859, 0.3723, 0.9035, 0.3692, 0.9058, 0.4002, 0.8851, 0.4116, 0.5243, 0.7521, 0.4938, 0.7521, 0.4967, 0.7231, 0.5207, 0.7128, 0.9148, 0.4151, 0.9148, 0.3984, 0.9439, 0.4003, 0.9439, 0.4132, 0.5393, 0.7516, 0.5243, 0.7521, 0.5207, 0.7128, 0.5384, 0.7123, 0.8404, 0.3719, 0.8709, 0.3718, 0.8673, 0.4112, 0.8433, 0.4008, 0.4533, 0.5252, 0.4272, 0.5249, 0.4272, 0.5128, 0.4533, 0.5124, 0.8599, 0.354, 0.8713, 0.3499, 0.8709, 0.3718, 0.8404, 0.3719, 0.5305, 0.776, 0.5248, 0.774, 0.5243, 0.7521, 0.5393, 0.7516, 0.534, 0.8077, 0.5271, 0.8009, 0.5248, 0.774, 0.5305, 0.776, 0.8598, 0.3366, 0.8736, 0.323, 0.8713, 0.3499, 0.8599, 0.354, 0.8466, 0.3257, 0.8813, 0.3067, 0.8736, 0.323, 0.8598, 0.3366, 0.8936, 0.2937, 0.8813, 0.3067, 0.8741, 0.2965, 0.886, 0.2834, 0.5, 0.7982, 0.5347, 0.8173, 0.5275, 0.8275, 0.4896, 0.8069, 0.598, 0.9386, 0.598, 0.9155, 0.6411, 0.9164, 0.6411, 0.938, 0.7074, 0.9127, 0.7252, 0.9119, 0.7418, 0.9191, 0.7322, 0.9195, 0.6895, 0.9135, 0.7074, 0.9127, 0.7322, 0.9195, 0.7225, 0.9199, 0.9058, 0.2807, 0.8936, 0.2937, 0.886, 0.2834, 0.899, 0.27, 0.5409, 0.8144, 0.534, 0.8077, 0.5305, 0.776, 0.5347, 0.775, 0.5347, 0.775, 0.5305, 0.776, 0.5393, 0.7516, 0.5569, 0.7547, 0.5569, 0.7547, 0.5393, 0.7516, 0.5384, 0.7123, 0.5592, 0.7236, 0.8709, 0.3718, 0.8859, 0.3723, 0.8851, 0.4116, 0.8673, 0.4112, 0.4272, 0.5249, 0.4094, 0.5247, 0.4094, 0.5131, 0.4272, 0.5128, 0.8713, 0.3499, 0.877, 0.3479, 0.8859, 0.3723, 0.8709, 0.3718, 0.8736, 0.323, 0.8805, 0.3162, 0.877, 0.3479, 0.8713, 0.3499, 0.7252, 0.9424, 0.7074, 0.9418, 0.7322, 0.9349, 0.7418, 0.9353, 0.5347, 0.8173, 0.5469, 0.8303, 0.5394, 0.8406, 0.5275, 0.8275, 0.6411, 0.938, 0.6411, 0.9164, 0.6589, 0.9168, 0.6589, 0.9377, 0.9375, 0.7617, 0.9375, 0.7734, 0.8203, 0.7734, 0.8203, 0.7617, 0.8204, 0.7623, 0.8204, 0.7736, 0.7881, 0.7735, 0.7881, 0.7622, 0.8204, 0.7736, 0.9393, 0.7739, 0.9418, 0.7946, 0.8241, 0.8057, 0.9375, 0.7617, 0.8203, 0.7617, 0.8241, 0.7302, 0.9418, 0.7411, 0.3867, 0.2539, 0.5625, 0.2539, 0.5625, 0.3164, 0.3867, 0.3164, 0.9319, 0.9002, 0.8484, 0.8998, 0.8484, 0.8753, 0.9319, 0.8754, 0.3809, 0.8585, 0.3809, 0.8295, 0.3921, 0.8292, 0.3921, 0.8568, 0.7794, 0.8525, 0.7794, 0.8765, 0.6768, 0.8758, 0.6768, 0.8503, 0.381, 0.8009, 0.3809, 0.8295, 0.3793, 0.8294, 0.3794, 0.8157, 0.3794, 0.8157, 0.3793, 0.8294, 0.3368, 0.8291, 0.3369, 0.8169, 0.2898, 0.8171, 0.3129, 0.817, 0.3129, 0.8289, 0.2898, 0.8287, 0.2423, 0.8173, 0.2663, 0.8172, 0.2663, 0.8284, 0.2423, 0.8282, 0.2663, 0.8172, 0.2898, 0.8171, 0.2898, 0.8287, 0.2663, 0.8284, 0.2001, 0.8177, 0.2208, 0.8175, 0.2207, 0.8285, 0.2001, 0.8289, 0.6768, 0.9014, 0.675, 0.8834, 0.6753, 0.8752, 0.6768, 0.8758, 0.1525, 0.8173, 0.2001, 0.8177, 0.2001, 0.8289, 0.1525, 0.8288, 0.3129, 0.817, 0.3369, 0.8169, 0.3368, 0.8291, 0.3129, 0.8289, 0.2208, 0.8175, 0.2423, 0.8173, 0.2423, 0.8282, 0.2207, 0.8285, 0.1351, 0.2441, 0.3767, 0.242, 0.3765, 0.2724, 0.1353, 0.2728, 0.1351, 0.2441, 0.1353, 0.2728, 0.005042, 0.2694, 0.005447, 0.2441, 0.8484, 0.8998, 0.7794, 0.8994, 0.7794, 0.8753, 0.8484, 0.8753, 0.3653, 0.5497, 0.4584, 0.5762, 0.3731, 0.6639, 0.3648, 0.6616, 0.9681, 0.02109, 0.9682, 0.004518, 0.9763, 0.004518, 0.9765, 0.02109, 0.9677, 0.06864, 0.968, 0.04482, 0.9766, 0.04482, 0.977, 0.06864, 0.968, 0.04482, 0.9681, 0.02109, 0.9765, 0.02109, 0.9766, 0.04482, 0.9681, 0.1156, 0.9765, 0.1156, 0.9763, 0.1348, 0.9682, 0.1348, 0.9677, 0.07404, 0.977, 0.07404, 0.9766, 0.09786, 0.968, 0.09786, 0.968, 0.09786, 0.9766, 0.09786, 0.9765, 0.1156, 0.9681, 0.1156, 0.4637, 0.8422, 0.4571, 0.8194, 0.4705, 0.8246, 0.4691, 0.8423, 0.4743, 0.8635, 0.4637, 0.8422, 0.4691, 0.8423, 0.4797, 0.8637, 0.931, 0.5733, 0.9416, 0.552, 0.947, 0.5518, 0.9364, 0.5732, 0.9351, 0.6088, 0.9244, 0.5961, 0.9377, 0.5909, 0.947, 0.6077, 0.9244, 0.5961, 0.931, 0.5733, 0.9364, 0.5732, 0.9377, 0.5909, 0.4571, 0.8194, 0.4678, 0.8067, 0.4797, 0.8078, 0.4705, 0.8246, 0.9677, 0.06864, 0.977, 0.06864, 0.977, 0.07404, 0.9677, 0.07404, 0.5263, 0.695, 0.5505, 0.6948, 0.5606, 0.7029, 0.5285, 0.7033, 0.7093, 0.3844, 0.64, 0.4175, 0.6299, 0.4021, 0.6788, 0.36, 0.5264, 0.5161, 0.5011, 0.516, 0.4947, 0.5124, 0.5255, 0.5124, 0.4968, 0.5893, 0.5019, 0.6951, 0.496, 0.7032, 0.4896, 0.589, 0.5553, 0.5896, 0.5516, 0.5171, 0.5564, 0.5128, 0.5606, 0.5893, 0.03189, 0.9645, 0.03195, 0.9434, 0.06473, 0.9451, 0.06468, 0.9646, 0.6343, 0.9676, 0.6343, 0.9893, 0.6022, 0.9792, 0.6022, 0.9663, 0.01922, 0.9637, 0.01928, 0.9426, 0.03195, 0.9434, 0.03189, 0.9645, 0.7095, 0.4593, 0.779, 0.5506, 0.7322, 0.5632, 0.6786, 0.4842, 0.06468, 0.9646, 0.06473, 0.9451, 0.1827, 0.9435, 0.1827, 0.9649, 0.6786, 0.4842, 0.7322, 0.5632, 0.7083, 0.5899, 0.645, 0.5187, 0.6788, 0.36, 0.6299, 0.4021, 0.6002, 0.3647, 0.6447, 0.3257, 0.6022, 0.9663, 0.6022, 0.9792, 0.5779, 0.9839, 0.5779, 0.9661, 0.6379, 0.6543, 0.7173, 0.6591, 0.779, 0.7672, 0.6877, 0.8155, 0.645, 0.5187, 0.7083, 0.5899, 0.7173, 0.6591, 0.6379, 0.6543, 0.6447, 0.3257, 0.6002, 0.3647, 0.5696, 0.1953, 0.6379, 0.1899, 0.5779, 0.9661, 0.5779, 0.9839, 0.53, 0.9842, 0.5301, 0.966, 0.3744, 0.9655, 0.3161, 0.9653, 0.3162, 0.9428, 0.3745, 0.9317, 0.6379, 0.1899, 0.5696, 0.1953, 0.6051, 0.004518, 0.6882, 0.02893, 0.5301, 0.966, 0.53, 0.9842, 0.4447, 0.9903, 0.4448, 0.9657, 0.1827, 0.9649, 0.1827, 0.9435, 0.3162, 0.9428, 0.3161, 0.9653, 0.7173, 0.1853, 0.6379, 0.1899, 0.6882, 0.02893, 0.7794, 0.0775, 0.4448, 0.9657, 0.3744, 0.9655, 0.3745, 0.9317, 0.4449, 0.9411, 0.7081, 0.2545, 0.6447, 0.3257, 0.6379, 0.1899, 0.7173, 0.1853, 0.6008, 0.4797, 0.645, 0.5187, 0.6379, 0.6543, 0.5696, 0.6487, 0.5696, 0.6487, 0.6379, 0.6543, 0.6877, 0.8155, 0.6045, 0.8396, 0.732, 0.2817, 0.6788, 0.36, 0.6447, 0.3257, 0.7081, 0.2545, 0.63, 0.442, 0.6786, 0.4842, 0.645, 0.5187, 0.6008, 0.4797, 0.6401, 0.4266, 0.7095, 0.4593, 0.6786, 0.4842, 0.63, 0.442, 0.5505, 0.6948, 0.5553, 0.5896, 0.5606, 0.5893, 0.5606, 0.7029, 0.5011, 0.516, 0.4968, 0.5893, 0.4896, 0.589, 0.4947, 0.5124, 0.7794, 0.2949, 0.7093, 0.3844, 0.6788, 0.36, 0.732, 0.2817, 0.4447, 0.9903, 0.3743, 0.9992, 0.3744, 0.9655, 0.4448, 0.9657, 0.1826, 0.9863, 0.1827, 0.9649, 0.3161, 0.9653, 0.3161, 0.9879, 0.5302, 0.9477, 0.5301, 0.966, 0.4448, 0.9657, 0.4449, 0.9411, 0.3743, 0.9992, 0.3161, 0.9879, 0.3161, 0.9653, 0.3744, 0.9655, 0.578, 0.9483, 0.5779, 0.9661, 0.5301, 0.966, 0.5302, 0.9477, 0.6021, 0.9531, 0.6022, 0.9663, 0.5779, 0.9661, 0.578, 0.9483, 0.06462, 0.984, 0.06468, 0.9646, 0.1827, 0.9649, 0.1826, 0.9863, 0.01916, 0.9849, 0.01922, 0.9637, 0.03189, 0.9645, 0.03183, 0.9855, 0.6343, 0.9456, 0.6343, 0.9676, 0.6022, 0.9663, 0.6021, 0.9531, 0.03183, 0.9855, 0.03189, 0.9645, 0.06468, 0.9646, 0.06462, 0.984, 0.5516, 0.5171, 0.5264, 0.5161, 0.5255, 0.5124, 0.5564, 0.5128, 0.5019, 0.6951, 0.5263, 0.695, 0.5285, 0.7033, 0.496, 0.7032])
me_cube.materials.append(mat_material_002)
me_cube.use_remesh_preserve_volume = False
me_cube.use_remesh_preserve_attributes = False
me_cube.use_mirror_vertex_groups = False
me_cube.update()
arm_armature = bpy.data.armatures.new('Armature')  # bones are not reproduced

# ---- objects
ob_revolver = bpy.data.objects.new('Revolver', me_cube)
ob_light = bpy.data.objects.new('Light', light_light)
ob_camera = bpy.data.objects.new('Camera', cam_camera)
ob_armature = bpy.data.objects.new('Armature', arm_armature)

# ---- transforms, parenting, visibility, modifiers, constraints
ob_revolver.parent = ob_armature
ob_revolver.location = (0.0, -0.0, 0.0)
ob_revolver.lock_rotations_4d = False
ob_revolver.empty_display_type = 'ARROWS'
ob_revolver.lineart.crease_threshold = 0.0
_vg = ob_revolver.vertex_groups.new(name='Root')
_vg.add([0, 1, 2, 3, 4, 5, 6, 7, 8, 9, 10, 11, 12, 13, 14, 15, 16, 17, 18, 19, 20, 21, 22, 23, 24, 25, 26, 27, 28, 29, 30, 31, 32, 33, 34, 35, 36, 37, 38, 39, 40, 41, 42, 43, 44, 45, 46, 47, 48, 49, 50, 51, 52, 53, 54, 55, 56, 57, 58, 59, 60, 61, 62, 63, 64, 65, 66, 67, 68, 69, 70, 71, 72, 73, 74, 75, 76, 77, 78, 79, 80, 81, 82, 83, 84, 85, 86, 87, 88, 89, 90, 91, 92, 93, 94, 95, 96, 97, 98, 99, 100, 101, 102, 103, 104, 105, 106, 107, 108, 109, 110, 111, 112, 113, 114, 115, 116, 117, 118, 119, 120, 121, 122, 123, 124, 125, 126, 127, 128, 129, 130, 131, 132, 133, 134, 135, 136, 137, 170, 171, 172, 173, 174, 175, 177, 178, 179, 180, 181, 182, 183, 184, 185, 235, 236, 237, 238, 239, 240, 241, 242, 243, 244, 245, 246, 247, 248, 249, 250, 251, 252, 253, 254, 255, 256, 257, 258, 259, 260, 261, 262, 263, 264, 265, 266, 267, 268, 269, 270, 271, 272, 273, 274, 275, 276, 277, 278, 279, 280, 281, 282, 283, 284, 285, 286, 287, 288, 289, 290, 291, 292, 293, 294, 295, 296, 297, 298, 299, 300, 301, 302, 303, 304, 305, 306, 307, 308, 309, 310, 311, 312, 313, 314, 315, 316, 317, 318, 319, 320, 321, 322, 323, 324], 1.0, 'REPLACE')
_vg = ob_revolver.vertex_groups.new(name='Hammer')
_vg.add([187, 188, 189, 190, 191, 192, 193, 194, 195, 196, 197, 198, 199, 200, 201, 202, 203, 204, 205, 206, 207, 208, 209, 210, 211, 212, 213, 214, 215, 216, 217, 218, 219, 220, 221, 222, 223, 224, 225, 226, 227, 228, 229, 230, 231, 232, 233, 234], 1.0, 'REPLACE')
_vg = ob_revolver.vertex_groups.new(name='Cylinder')
_vg.add([138, 139, 140, 141, 142, 143, 144, 145, 146, 147, 148, 149, 150, 151, 152, 153, 154, 155, 156, 157, 158, 159, 160, 161, 162, 163, 164, 165, 166, 167, 168, 169, 176, 186], 1.0, 'REPLACE')
_m = ob_revolver.modifiers.new('Armature', 'ARMATURE')
_m.object = ob_armature
ob_light.location = (4.076, 1.005, 5.904)
ob_light.rotation_euler = (0.6503, 0.05522, 1.866)
ob_light.lock_rotations_4d = False
ob_light.empty_display_type = 'ARROWS'
ob_light.color = (0.0, 0.0, 0.0, 0.0)
ob_light.lineart.crease_threshold = 0.0
ob_camera.location = (7.359, -6.926, 4.958)
ob_camera.rotation_euler = (1.109, 0.0, 0.8149)
ob_camera.lock_rotations_4d = False
ob_camera.empty_display_type = 'ARROWS'
ob_camera.color = (0.0, 0.0, 0.0, 0.0)
ob_camera.display_type = 'WIRE'
ob_camera.lineart.crease_threshold = 0.0
ob_armature.location = (0.0, 0.0, 0.0)
ob_armature.show_in_front = True

# ---- collection membership
col_collection.objects.link(ob_revolver)
col_collection.objects.link(ob_light)
col_collection.objects.link(ob_camera)
col_collection.objects.link(ob_armature)

# ---- scene / render settings (as saved in the file)
scene.camera = ob_camera
scene.frame_start = 1; scene.frame_end = 250; scene.frame_set(198)
scene.render.engine = 'BLENDER_EEVEE_NEXT'
scene.cycles.sampling_pattern = 'TABULATED_SOBOL'
scene.cycles.use_light_tree = False
scene.view_settings.view_transform = 'Filmic'
bpy.context.view_layer.update()
